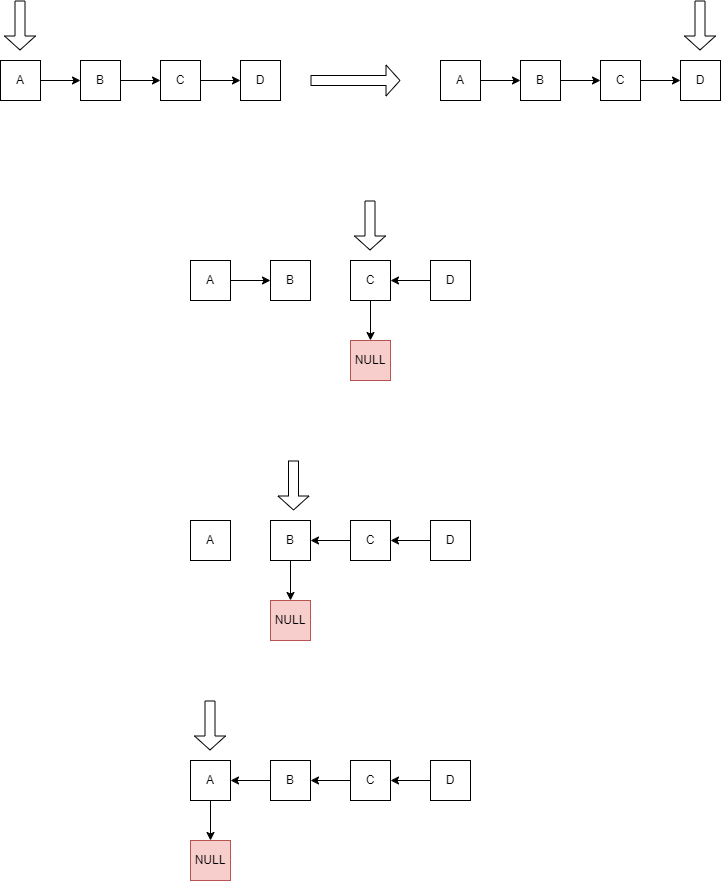

The diagram above was exported from draw.io. Its source (the exported page's mxGraphModel, read from the mxfile embedded in the PNG):
<mxGraphModel dx="1434" dy="746" grid="1" gridSize="10" guides="1" tooltips="1" connect="1" arrows="1" fold="1" page="1" pageScale="1" pageWidth="827" pageHeight="1169" math="0" shadow="0">
  <root>
    <mxCell id="0" />
    <mxCell id="1" parent="0" />
    <mxCell id="MhkKNA7Y-YoS4JhXs5n3-5" style="edgeStyle=orthogonalEdgeStyle;rounded=0;orthogonalLoop=1;jettySize=auto;html=1;entryX=0;entryY=0.5;entryDx=0;entryDy=0;" edge="1" parent="1" source="MhkKNA7Y-YoS4JhXs5n3-1" target="MhkKNA7Y-YoS4JhXs5n3-2">
      <mxGeometry relative="1" as="geometry" />
    </mxCell>
    <mxCell id="MhkKNA7Y-YoS4JhXs5n3-1" value="A" style="rounded=0;whiteSpace=wrap;html=1;" vertex="1" parent="1">
      <mxGeometry x="120" y="160" width="40" height="40" as="geometry" />
    </mxCell>
    <mxCell id="MhkKNA7Y-YoS4JhXs5n3-6" style="edgeStyle=orthogonalEdgeStyle;rounded=0;orthogonalLoop=1;jettySize=auto;html=1;entryX=0;entryY=0.5;entryDx=0;entryDy=0;" edge="1" parent="1" source="MhkKNA7Y-YoS4JhXs5n3-2" target="MhkKNA7Y-YoS4JhXs5n3-3">
      <mxGeometry relative="1" as="geometry" />
    </mxCell>
    <mxCell id="MhkKNA7Y-YoS4JhXs5n3-2" value="B" style="rounded=0;whiteSpace=wrap;html=1;" vertex="1" parent="1">
      <mxGeometry x="200" y="160" width="40" height="40" as="geometry" />
    </mxCell>
    <mxCell id="MhkKNA7Y-YoS4JhXs5n3-7" style="edgeStyle=orthogonalEdgeStyle;rounded=0;orthogonalLoop=1;jettySize=auto;html=1;entryX=0;entryY=0.5;entryDx=0;entryDy=0;" edge="1" parent="1" source="MhkKNA7Y-YoS4JhXs5n3-3" target="MhkKNA7Y-YoS4JhXs5n3-4">
      <mxGeometry relative="1" as="geometry" />
    </mxCell>
    <mxCell id="MhkKNA7Y-YoS4JhXs5n3-3" value="C" style="rounded=0;whiteSpace=wrap;html=1;" vertex="1" parent="1">
      <mxGeometry x="280" y="160" width="40" height="40" as="geometry" />
    </mxCell>
    <mxCell id="MhkKNA7Y-YoS4JhXs5n3-4" value="D" style="rounded=0;whiteSpace=wrap;html=1;" vertex="1" parent="1">
      <mxGeometry x="360" y="160" width="40" height="40" as="geometry" />
    </mxCell>
    <mxCell id="MhkKNA7Y-YoS4JhXs5n3-9" value="" style="shape=flexArrow;endArrow=classic;html=1;rounded=0;width=10;endSize=4.33;" edge="1" parent="1">
      <mxGeometry width="50" height="50" relative="1" as="geometry">
        <mxPoint x="139.5" y="100" as="sourcePoint" />
        <mxPoint x="139.5" y="150" as="targetPoint" />
      </mxGeometry>
    </mxCell>
    <mxCell id="MhkKNA7Y-YoS4JhXs5n3-10" value="" style="shape=flexArrow;endArrow=classic;html=1;rounded=0;width=10;endSize=4.33;" edge="1" parent="1">
      <mxGeometry width="50" height="50" relative="1" as="geometry">
        <mxPoint x="430" y="180" as="sourcePoint" />
        <mxPoint x="520" y="180" as="targetPoint" />
      </mxGeometry>
    </mxCell>
    <mxCell id="MhkKNA7Y-YoS4JhXs5n3-11" style="edgeStyle=orthogonalEdgeStyle;rounded=0;orthogonalLoop=1;jettySize=auto;html=1;entryX=0;entryY=0.5;entryDx=0;entryDy=0;" edge="1" parent="1" source="MhkKNA7Y-YoS4JhXs5n3-12" target="MhkKNA7Y-YoS4JhXs5n3-14">
      <mxGeometry relative="1" as="geometry" />
    </mxCell>
    <mxCell id="MhkKNA7Y-YoS4JhXs5n3-12" value="A" style="rounded=0;whiteSpace=wrap;html=1;" vertex="1" parent="1">
      <mxGeometry x="560" y="160" width="40" height="40" as="geometry" />
    </mxCell>
    <mxCell id="MhkKNA7Y-YoS4JhXs5n3-13" style="edgeStyle=orthogonalEdgeStyle;rounded=0;orthogonalLoop=1;jettySize=auto;html=1;entryX=0;entryY=0.5;entryDx=0;entryDy=0;" edge="1" parent="1" source="MhkKNA7Y-YoS4JhXs5n3-14" target="MhkKNA7Y-YoS4JhXs5n3-16">
      <mxGeometry relative="1" as="geometry" />
    </mxCell>
    <mxCell id="MhkKNA7Y-YoS4JhXs5n3-14" value="B" style="rounded=0;whiteSpace=wrap;html=1;" vertex="1" parent="1">
      <mxGeometry x="640" y="160" width="40" height="40" as="geometry" />
    </mxCell>
    <mxCell id="MhkKNA7Y-YoS4JhXs5n3-15" style="edgeStyle=orthogonalEdgeStyle;rounded=0;orthogonalLoop=1;jettySize=auto;html=1;entryX=0;entryY=0.5;entryDx=0;entryDy=0;" edge="1" parent="1" source="MhkKNA7Y-YoS4JhXs5n3-16" target="MhkKNA7Y-YoS4JhXs5n3-17">
      <mxGeometry relative="1" as="geometry" />
    </mxCell>
    <mxCell id="MhkKNA7Y-YoS4JhXs5n3-16" value="C" style="rounded=0;whiteSpace=wrap;html=1;" vertex="1" parent="1">
      <mxGeometry x="720" y="160" width="40" height="40" as="geometry" />
    </mxCell>
    <mxCell id="MhkKNA7Y-YoS4JhXs5n3-17" value="D" style="rounded=0;whiteSpace=wrap;html=1;" vertex="1" parent="1">
      <mxGeometry x="800" y="160" width="40" height="40" as="geometry" />
    </mxCell>
    <mxCell id="MhkKNA7Y-YoS4JhXs5n3-18" value="" style="shape=flexArrow;endArrow=classic;html=1;rounded=0;width=10;endSize=4.33;" edge="1" parent="1">
      <mxGeometry width="50" height="50" relative="1" as="geometry">
        <mxPoint x="819.5" y="100" as="sourcePoint" />
        <mxPoint x="819.5" y="150" as="targetPoint" />
      </mxGeometry>
    </mxCell>
    <mxCell id="MhkKNA7Y-YoS4JhXs5n3-19" style="edgeStyle=orthogonalEdgeStyle;rounded=0;orthogonalLoop=1;jettySize=auto;html=1;entryX=0;entryY=0.5;entryDx=0;entryDy=0;" edge="1" parent="1" source="MhkKNA7Y-YoS4JhXs5n3-20" target="MhkKNA7Y-YoS4JhXs5n3-22">
      <mxGeometry relative="1" as="geometry" />
    </mxCell>
    <mxCell id="MhkKNA7Y-YoS4JhXs5n3-20" value="A" style="rounded=0;whiteSpace=wrap;html=1;" vertex="1" parent="1">
      <mxGeometry x="310" y="360" width="40" height="40" as="geometry" />
    </mxCell>
    <mxCell id="MhkKNA7Y-YoS4JhXs5n3-22" value="B" style="rounded=0;whiteSpace=wrap;html=1;" vertex="1" parent="1">
      <mxGeometry x="390" y="360" width="40" height="40" as="geometry" />
    </mxCell>
    <mxCell id="MhkKNA7Y-YoS4JhXs5n3-29" style="edgeStyle=orthogonalEdgeStyle;rounded=0;orthogonalLoop=1;jettySize=auto;html=1;entryX=0.5;entryY=0;entryDx=0;entryDy=0;" edge="1" parent="1" source="MhkKNA7Y-YoS4JhXs5n3-24" target="MhkKNA7Y-YoS4JhXs5n3-28">
      <mxGeometry relative="1" as="geometry" />
    </mxCell>
    <mxCell id="MhkKNA7Y-YoS4JhXs5n3-24" value="C" style="rounded=0;whiteSpace=wrap;html=1;" vertex="1" parent="1">
      <mxGeometry x="470" y="360" width="40" height="40" as="geometry" />
    </mxCell>
    <mxCell id="MhkKNA7Y-YoS4JhXs5n3-27" style="edgeStyle=orthogonalEdgeStyle;rounded=0;orthogonalLoop=1;jettySize=auto;html=1;entryX=1;entryY=0.5;entryDx=0;entryDy=0;" edge="1" parent="1" source="MhkKNA7Y-YoS4JhXs5n3-25" target="MhkKNA7Y-YoS4JhXs5n3-24">
      <mxGeometry relative="1" as="geometry" />
    </mxCell>
    <mxCell id="MhkKNA7Y-YoS4JhXs5n3-25" value="D" style="rounded=0;whiteSpace=wrap;html=1;" vertex="1" parent="1">
      <mxGeometry x="550" y="360" width="40" height="40" as="geometry" />
    </mxCell>
    <mxCell id="MhkKNA7Y-YoS4JhXs5n3-26" value="" style="shape=flexArrow;endArrow=classic;html=1;rounded=0;width=10;endSize=4.33;" edge="1" parent="1">
      <mxGeometry width="50" height="50" relative="1" as="geometry">
        <mxPoint x="489.5" y="300" as="sourcePoint" />
        <mxPoint x="489.5" y="350" as="targetPoint" />
      </mxGeometry>
    </mxCell>
    <mxCell id="MhkKNA7Y-YoS4JhXs5n3-28" value="NULL" style="rounded=0;whiteSpace=wrap;html=1;fillColor=#f8cecc;strokeColor=#b85450;" vertex="1" parent="1">
      <mxGeometry x="470" y="440" width="40" height="40" as="geometry" />
    </mxCell>
    <mxCell id="MhkKNA7Y-YoS4JhXs5n3-31" value="A" style="rounded=0;whiteSpace=wrap;html=1;" vertex="1" parent="1">
      <mxGeometry x="310" y="620" width="40" height="40" as="geometry" />
    </mxCell>
    <mxCell id="MhkKNA7Y-YoS4JhXs5n3-32" value="B" style="rounded=0;whiteSpace=wrap;html=1;" vertex="1" parent="1">
      <mxGeometry x="390" y="620" width="40" height="40" as="geometry" />
    </mxCell>
    <mxCell id="MhkKNA7Y-YoS4JhXs5n3-33" style="edgeStyle=orthogonalEdgeStyle;rounded=0;orthogonalLoop=1;jettySize=auto;html=1;entryX=0.5;entryY=0;entryDx=0;entryDy=0;exitX=0.5;exitY=1;exitDx=0;exitDy=0;" edge="1" parent="1" source="MhkKNA7Y-YoS4JhXs5n3-32" target="MhkKNA7Y-YoS4JhXs5n3-38">
      <mxGeometry relative="1" as="geometry" />
    </mxCell>
    <mxCell id="MhkKNA7Y-YoS4JhXs5n3-39" style="edgeStyle=orthogonalEdgeStyle;rounded=0;orthogonalLoop=1;jettySize=auto;html=1;entryX=1;entryY=0.5;entryDx=0;entryDy=0;" edge="1" parent="1" source="MhkKNA7Y-YoS4JhXs5n3-34" target="MhkKNA7Y-YoS4JhXs5n3-32">
      <mxGeometry relative="1" as="geometry" />
    </mxCell>
    <mxCell id="MhkKNA7Y-YoS4JhXs5n3-34" value="C" style="rounded=0;whiteSpace=wrap;html=1;" vertex="1" parent="1">
      <mxGeometry x="470" y="620" width="40" height="40" as="geometry" />
    </mxCell>
    <mxCell id="MhkKNA7Y-YoS4JhXs5n3-35" style="edgeStyle=orthogonalEdgeStyle;rounded=0;orthogonalLoop=1;jettySize=auto;html=1;entryX=1;entryY=0.5;entryDx=0;entryDy=0;" edge="1" parent="1" source="MhkKNA7Y-YoS4JhXs5n3-36" target="MhkKNA7Y-YoS4JhXs5n3-34">
      <mxGeometry relative="1" as="geometry" />
    </mxCell>
    <mxCell id="MhkKNA7Y-YoS4JhXs5n3-36" value="D" style="rounded=0;whiteSpace=wrap;html=1;" vertex="1" parent="1">
      <mxGeometry x="550" y="620" width="40" height="40" as="geometry" />
    </mxCell>
    <mxCell id="MhkKNA7Y-YoS4JhXs5n3-37" value="" style="shape=flexArrow;endArrow=classic;html=1;rounded=0;width=10;endSize=4.33;" edge="1" parent="1">
      <mxGeometry width="50" height="50" relative="1" as="geometry">
        <mxPoint x="413" y="560" as="sourcePoint" />
        <mxPoint x="413" y="610" as="targetPoint" />
      </mxGeometry>
    </mxCell>
    <mxCell id="MhkKNA7Y-YoS4JhXs5n3-38" value="NULL" style="rounded=0;whiteSpace=wrap;html=1;fillColor=#f8cecc;strokeColor=#b85450;" vertex="1" parent="1">
      <mxGeometry x="390" y="700" width="40" height="40" as="geometry" />
    </mxCell>
    <mxCell id="MhkKNA7Y-YoS4JhXs5n3-50" style="edgeStyle=orthogonalEdgeStyle;rounded=0;orthogonalLoop=1;jettySize=auto;html=1;" edge="1" parent="1" source="MhkKNA7Y-YoS4JhXs5n3-40" target="MhkKNA7Y-YoS4JhXs5n3-48">
      <mxGeometry relative="1" as="geometry" />
    </mxCell>
    <mxCell id="MhkKNA7Y-YoS4JhXs5n3-40" value="A" style="rounded=0;whiteSpace=wrap;html=1;" vertex="1" parent="1">
      <mxGeometry x="310" y="860" width="40" height="40" as="geometry" />
    </mxCell>
    <mxCell id="MhkKNA7Y-YoS4JhXs5n3-49" style="edgeStyle=orthogonalEdgeStyle;rounded=0;orthogonalLoop=1;jettySize=auto;html=1;entryX=1;entryY=0.5;entryDx=0;entryDy=0;" edge="1" parent="1" source="MhkKNA7Y-YoS4JhXs5n3-41" target="MhkKNA7Y-YoS4JhXs5n3-40">
      <mxGeometry relative="1" as="geometry" />
    </mxCell>
    <mxCell id="MhkKNA7Y-YoS4JhXs5n3-41" value="B" style="rounded=0;whiteSpace=wrap;html=1;" vertex="1" parent="1">
      <mxGeometry x="390" y="860" width="40" height="40" as="geometry" />
    </mxCell>
    <mxCell id="MhkKNA7Y-YoS4JhXs5n3-43" style="edgeStyle=orthogonalEdgeStyle;rounded=0;orthogonalLoop=1;jettySize=auto;html=1;entryX=1;entryY=0.5;entryDx=0;entryDy=0;" edge="1" parent="1" source="MhkKNA7Y-YoS4JhXs5n3-44" target="MhkKNA7Y-YoS4JhXs5n3-41">
      <mxGeometry relative="1" as="geometry" />
    </mxCell>
    <mxCell id="MhkKNA7Y-YoS4JhXs5n3-44" value="C" style="rounded=0;whiteSpace=wrap;html=1;" vertex="1" parent="1">
      <mxGeometry x="470" y="860" width="40" height="40" as="geometry" />
    </mxCell>
    <mxCell id="MhkKNA7Y-YoS4JhXs5n3-45" style="edgeStyle=orthogonalEdgeStyle;rounded=0;orthogonalLoop=1;jettySize=auto;html=1;entryX=1;entryY=0.5;entryDx=0;entryDy=0;" edge="1" parent="1" source="MhkKNA7Y-YoS4JhXs5n3-46" target="MhkKNA7Y-YoS4JhXs5n3-44">
      <mxGeometry relative="1" as="geometry" />
    </mxCell>
    <mxCell id="MhkKNA7Y-YoS4JhXs5n3-46" value="D" style="rounded=0;whiteSpace=wrap;html=1;" vertex="1" parent="1">
      <mxGeometry x="550" y="860" width="40" height="40" as="geometry" />
    </mxCell>
    <mxCell id="MhkKNA7Y-YoS4JhXs5n3-47" value="" style="shape=flexArrow;endArrow=classic;html=1;rounded=0;width=10;endSize=4.33;" edge="1" parent="1">
      <mxGeometry width="50" height="50" relative="1" as="geometry">
        <mxPoint x="329.5" y="800" as="sourcePoint" />
        <mxPoint x="329.5" y="850" as="targetPoint" />
      </mxGeometry>
    </mxCell>
    <mxCell id="MhkKNA7Y-YoS4JhXs5n3-48" value="NULL" style="rounded=0;whiteSpace=wrap;html=1;fillColor=#f8cecc;strokeColor=#b85450;" vertex="1" parent="1">
      <mxGeometry x="310" y="940" width="40" height="40" as="geometry" />
    </mxCell>
  </root>
</mxGraphModel>